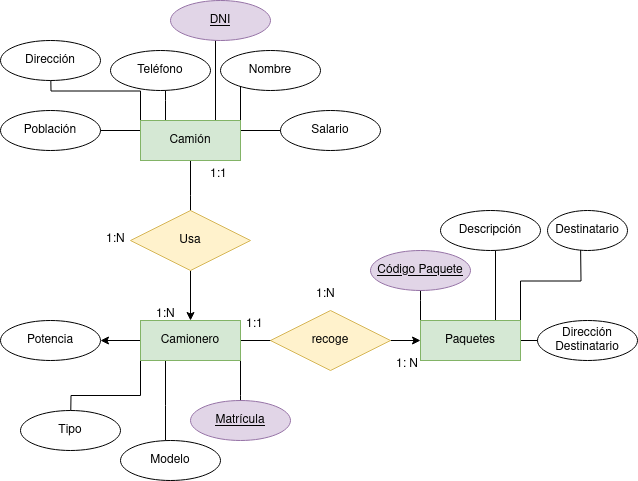

The diagram above was exported from draw.io. Its source (the exported page's mxGraphModel, read from the mxfile embedded in the PNG):
<mxGraphModel dx="1434" dy="795" grid="1" gridSize="10" guides="1" tooltips="1" connect="1" arrows="1" fold="1" page="1" pageScale="1" pageWidth="827" pageHeight="1169" math="0" shadow="0">
  <root>
    <mxCell id="0" />
    <mxCell id="1" parent="0" />
    <mxCell id="rs7twWHePgleAfzXsY-G-9" style="edgeStyle=orthogonalEdgeStyle;rounded=0;orthogonalLoop=1;jettySize=auto;html=1;" parent="1" source="rs7twWHePgleAfzXsY-G-1" edge="1">
      <mxGeometry relative="1" as="geometry">
        <mxPoint x="405" y="420" as="targetPoint" />
      </mxGeometry>
    </mxCell>
    <mxCell id="3B9QEHGlPNj1zmwCqFnj-25" style="edgeStyle=orthogonalEdgeStyle;rounded=0;orthogonalLoop=1;jettySize=auto;html=1;exitX=1;exitY=1;exitDx=0;exitDy=0;" edge="1" parent="1" source="rs7twWHePgleAfzXsY-G-1">
      <mxGeometry relative="1" as="geometry">
        <mxPoint x="335" y="510" as="targetPoint" />
      </mxGeometry>
    </mxCell>
    <mxCell id="3B9QEHGlPNj1zmwCqFnj-27" style="edgeStyle=orthogonalEdgeStyle;rounded=0;orthogonalLoop=1;jettySize=auto;html=1;exitX=0.25;exitY=1;exitDx=0;exitDy=0;" edge="1" parent="1" source="rs7twWHePgleAfzXsY-G-1">
      <mxGeometry relative="1" as="geometry">
        <mxPoint x="260" y="530" as="targetPoint" />
      </mxGeometry>
    </mxCell>
    <mxCell id="3B9QEHGlPNj1zmwCqFnj-29" style="edgeStyle=orthogonalEdgeStyle;rounded=0;orthogonalLoop=1;jettySize=auto;html=1;exitX=0;exitY=1;exitDx=0;exitDy=0;" edge="1" parent="1" source="rs7twWHePgleAfzXsY-G-1">
      <mxGeometry relative="1" as="geometry">
        <mxPoint x="165" y="510" as="targetPoint" />
      </mxGeometry>
    </mxCell>
    <mxCell id="3B9QEHGlPNj1zmwCqFnj-32" style="edgeStyle=orthogonalEdgeStyle;rounded=0;orthogonalLoop=1;jettySize=auto;html=1;exitX=0;exitY=0.5;exitDx=0;exitDy=0;" edge="1" parent="1" source="rs7twWHePgleAfzXsY-G-1" target="3B9QEHGlPNj1zmwCqFnj-31">
      <mxGeometry relative="1" as="geometry" />
    </mxCell>
    <mxCell id="rs7twWHePgleAfzXsY-G-1" value="Camionero" style="whiteSpace=wrap;html=1;align=center;fillColor=#d5e8d4;strokeColor=#82b366;" parent="1" vertex="1">
      <mxGeometry x="235" y="400" width="100" height="40" as="geometry" />
    </mxCell>
    <mxCell id="rs7twWHePgleAfzXsY-G-5" style="edgeStyle=orthogonalEdgeStyle;rounded=0;orthogonalLoop=1;jettySize=auto;html=1;exitX=0.5;exitY=1;exitDx=0;exitDy=0;" parent="1" source="rs7twWHePgleAfzXsY-G-4" edge="1">
      <mxGeometry relative="1" as="geometry">
        <mxPoint x="285" y="310" as="targetPoint" />
      </mxGeometry>
    </mxCell>
    <mxCell id="3B9QEHGlPNj1zmwCqFnj-1" style="edgeStyle=orthogonalEdgeStyle;rounded=0;orthogonalLoop=1;jettySize=auto;html=1;exitX=1;exitY=0;exitDx=0;exitDy=0;" edge="1" parent="1" source="rs7twWHePgleAfzXsY-G-4">
      <mxGeometry relative="1" as="geometry">
        <mxPoint x="335" y="150" as="targetPoint" />
      </mxGeometry>
    </mxCell>
    <mxCell id="3B9QEHGlPNj1zmwCqFnj-4" style="edgeStyle=orthogonalEdgeStyle;rounded=0;orthogonalLoop=1;jettySize=auto;html=1;exitX=0.75;exitY=0;exitDx=0;exitDy=0;" edge="1" parent="1" source="rs7twWHePgleAfzXsY-G-4">
      <mxGeometry relative="1" as="geometry">
        <mxPoint x="310" y="110" as="targetPoint" />
      </mxGeometry>
    </mxCell>
    <mxCell id="3B9QEHGlPNj1zmwCqFnj-6" style="edgeStyle=orthogonalEdgeStyle;rounded=0;orthogonalLoop=1;jettySize=auto;html=1;exitX=0.25;exitY=0;exitDx=0;exitDy=0;" edge="1" parent="1" source="rs7twWHePgleAfzXsY-G-4">
      <mxGeometry relative="1" as="geometry">
        <mxPoint x="260" y="160" as="targetPoint" />
      </mxGeometry>
    </mxCell>
    <mxCell id="3B9QEHGlPNj1zmwCqFnj-8" style="edgeStyle=orthogonalEdgeStyle;rounded=0;orthogonalLoop=1;jettySize=auto;html=1;exitX=0;exitY=0;exitDx=0;exitDy=0;" edge="1" parent="1" source="rs7twWHePgleAfzXsY-G-4">
      <mxGeometry relative="1" as="geometry">
        <mxPoint x="145" y="140" as="targetPoint" />
      </mxGeometry>
    </mxCell>
    <mxCell id="3B9QEHGlPNj1zmwCqFnj-13" style="edgeStyle=orthogonalEdgeStyle;rounded=0;orthogonalLoop=1;jettySize=auto;html=1;exitX=1;exitY=0.25;exitDx=0;exitDy=0;" edge="1" parent="1" source="rs7twWHePgleAfzXsY-G-4">
      <mxGeometry relative="1" as="geometry">
        <mxPoint x="425" y="210" as="targetPoint" />
      </mxGeometry>
    </mxCell>
    <mxCell id="3B9QEHGlPNj1zmwCqFnj-15" style="edgeStyle=orthogonalEdgeStyle;rounded=0;orthogonalLoop=1;jettySize=auto;html=1;exitX=0;exitY=0.25;exitDx=0;exitDy=0;" edge="1" parent="1" source="rs7twWHePgleAfzXsY-G-4">
      <mxGeometry relative="1" as="geometry">
        <mxPoint x="165" y="210" as="targetPoint" />
      </mxGeometry>
    </mxCell>
    <mxCell id="rs7twWHePgleAfzXsY-G-4" value="Camión" style="whiteSpace=wrap;html=1;align=center;fillColor=#d5e8d4;strokeColor=#82b366;" parent="1" vertex="1">
      <mxGeometry x="235" y="200" width="100" height="40" as="geometry" />
    </mxCell>
    <mxCell id="rs7twWHePgleAfzXsY-G-7" style="edgeStyle=orthogonalEdgeStyle;rounded=0;orthogonalLoop=1;jettySize=auto;html=1;exitX=0.5;exitY=1;exitDx=0;exitDy=0;" parent="1" source="rs7twWHePgleAfzXsY-G-6" target="rs7twWHePgleAfzXsY-G-1" edge="1">
      <mxGeometry relative="1" as="geometry" />
    </mxCell>
    <mxCell id="rs7twWHePgleAfzXsY-G-6" value="&lt;div&gt;Usa&lt;/div&gt;" style="shape=rhombus;perimeter=rhombusPerimeter;whiteSpace=wrap;html=1;align=center;fillColor=#fff2cc;strokeColor=#d6b656;" parent="1" vertex="1">
      <mxGeometry x="225" y="290" width="120" height="60" as="geometry" />
    </mxCell>
    <mxCell id="3B9QEHGlPNj1zmwCqFnj-17" style="edgeStyle=orthogonalEdgeStyle;rounded=0;orthogonalLoop=1;jettySize=auto;html=1;exitX=0;exitY=0;exitDx=0;exitDy=0;" edge="1" parent="1" source="rs7twWHePgleAfzXsY-G-8">
      <mxGeometry relative="1" as="geometry">
        <mxPoint x="515" y="360" as="targetPoint" />
      </mxGeometry>
    </mxCell>
    <mxCell id="3B9QEHGlPNj1zmwCqFnj-19" style="edgeStyle=orthogonalEdgeStyle;rounded=0;orthogonalLoop=1;jettySize=auto;html=1;exitX=0.75;exitY=0;exitDx=0;exitDy=0;" edge="1" parent="1" source="rs7twWHePgleAfzXsY-G-8">
      <mxGeometry relative="1" as="geometry">
        <mxPoint x="590" y="320" as="targetPoint" />
      </mxGeometry>
    </mxCell>
    <mxCell id="3B9QEHGlPNj1zmwCqFnj-21" style="edgeStyle=orthogonalEdgeStyle;rounded=0;orthogonalLoop=1;jettySize=auto;html=1;exitX=1;exitY=0;exitDx=0;exitDy=0;" edge="1" parent="1" source="rs7twWHePgleAfzXsY-G-8">
      <mxGeometry relative="1" as="geometry">
        <mxPoint x="675" y="320" as="targetPoint" />
      </mxGeometry>
    </mxCell>
    <mxCell id="3B9QEHGlPNj1zmwCqFnj-23" style="edgeStyle=orthogonalEdgeStyle;rounded=0;orthogonalLoop=1;jettySize=auto;html=1;exitX=1;exitY=0.5;exitDx=0;exitDy=0;" edge="1" parent="1" source="rs7twWHePgleAfzXsY-G-8">
      <mxGeometry relative="1" as="geometry">
        <mxPoint x="645" y="420" as="targetPoint" />
      </mxGeometry>
    </mxCell>
    <mxCell id="rs7twWHePgleAfzXsY-G-8" value="Paquetes" style="whiteSpace=wrap;html=1;align=center;fillColor=#d5e8d4;strokeColor=#82b366;" parent="1" vertex="1">
      <mxGeometry x="515" y="400" width="100" height="40" as="geometry" />
    </mxCell>
    <mxCell id="rs7twWHePgleAfzXsY-G-11" style="edgeStyle=orthogonalEdgeStyle;rounded=0;orthogonalLoop=1;jettySize=auto;html=1;exitX=1;exitY=0.5;exitDx=0;exitDy=0;entryX=0;entryY=0.5;entryDx=0;entryDy=0;" parent="1" source="rs7twWHePgleAfzXsY-G-10" target="rs7twWHePgleAfzXsY-G-8" edge="1">
      <mxGeometry relative="1" as="geometry" />
    </mxCell>
    <mxCell id="rs7twWHePgleAfzXsY-G-10" value="recoge" style="shape=rhombus;perimeter=rhombusPerimeter;whiteSpace=wrap;html=1;align=center;fillColor=#fff2cc;strokeColor=#d6b656;" parent="1" vertex="1">
      <mxGeometry x="365" y="390" width="120" height="60" as="geometry" />
    </mxCell>
    <mxCell id="3B9QEHGlPNj1zmwCqFnj-3" value="&lt;div&gt;Nombre&lt;/div&gt;" style="ellipse;whiteSpace=wrap;html=1;align=center;" vertex="1" parent="1">
      <mxGeometry x="315" y="130" width="100" height="40" as="geometry" />
    </mxCell>
    <mxCell id="3B9QEHGlPNj1zmwCqFnj-5" value="DNI" style="ellipse;whiteSpace=wrap;html=1;align=center;fontStyle=4;fillColor=#e1d5e7;strokeColor=#9673a6;" vertex="1" parent="1">
      <mxGeometry x="265" y="80" width="100" height="40" as="geometry" />
    </mxCell>
    <mxCell id="3B9QEHGlPNj1zmwCqFnj-7" value="Teléfono" style="ellipse;whiteSpace=wrap;html=1;align=center;" vertex="1" parent="1">
      <mxGeometry x="205" y="130" width="100" height="40" as="geometry" />
    </mxCell>
    <mxCell id="3B9QEHGlPNj1zmwCqFnj-12" value="Dirección" style="ellipse;whiteSpace=wrap;html=1;align=center;" vertex="1" parent="1">
      <mxGeometry x="95" y="120" width="100" height="40" as="geometry" />
    </mxCell>
    <mxCell id="3B9QEHGlPNj1zmwCqFnj-14" value="Salario" style="ellipse;whiteSpace=wrap;html=1;align=center;" vertex="1" parent="1">
      <mxGeometry x="375" y="190" width="100" height="40" as="geometry" />
    </mxCell>
    <mxCell id="3B9QEHGlPNj1zmwCqFnj-16" value="Población" style="ellipse;whiteSpace=wrap;html=1;align=center;" vertex="1" parent="1">
      <mxGeometry x="95" y="190" width="100" height="40" as="geometry" />
    </mxCell>
    <mxCell id="3B9QEHGlPNj1zmwCqFnj-18" value="Código Paquete" style="ellipse;whiteSpace=wrap;html=1;align=center;fontStyle=4;fillColor=#e1d5e7;strokeColor=#9673a6;" vertex="1" parent="1">
      <mxGeometry x="465" y="330" width="100" height="40" as="geometry" />
    </mxCell>
    <mxCell id="3B9QEHGlPNj1zmwCqFnj-20" value="Descripción" style="ellipse;whiteSpace=wrap;html=1;align=center;" vertex="1" parent="1">
      <mxGeometry x="535" y="290" width="100" height="40" as="geometry" />
    </mxCell>
    <mxCell id="3B9QEHGlPNj1zmwCqFnj-22" value="Destinatario" style="ellipse;whiteSpace=wrap;html=1;align=center;" vertex="1" parent="1">
      <mxGeometry x="642" y="290" width="80" height="40" as="geometry" />
    </mxCell>
    <mxCell id="3B9QEHGlPNj1zmwCqFnj-24" value="&lt;div&gt;Dirección&lt;/div&gt;&lt;div&gt;Destinatario&lt;br&gt;&lt;/div&gt;" style="ellipse;whiteSpace=wrap;html=1;align=center;" vertex="1" parent="1">
      <mxGeometry x="632" y="400" width="100" height="40" as="geometry" />
    </mxCell>
    <mxCell id="3B9QEHGlPNj1zmwCqFnj-26" value="Matrícula" style="ellipse;whiteSpace=wrap;html=1;align=center;fontStyle=4;fillColor=#e1d5e7;strokeColor=#9673a6;" vertex="1" parent="1">
      <mxGeometry x="285" y="480" width="100" height="40" as="geometry" />
    </mxCell>
    <mxCell id="3B9QEHGlPNj1zmwCqFnj-28" value="&lt;div&gt;Modelo&lt;/div&gt;" style="ellipse;whiteSpace=wrap;html=1;align=center;" vertex="1" parent="1">
      <mxGeometry x="215" y="520" width="100" height="40" as="geometry" />
    </mxCell>
    <mxCell id="3B9QEHGlPNj1zmwCqFnj-30" value="&lt;div&gt;Tipo&lt;/div&gt;" style="ellipse;whiteSpace=wrap;html=1;align=center;" vertex="1" parent="1">
      <mxGeometry x="115" y="490" width="100" height="40" as="geometry" />
    </mxCell>
    <mxCell id="3B9QEHGlPNj1zmwCqFnj-31" value="Potencia" style="ellipse;whiteSpace=wrap;html=1;align=center;" vertex="1" parent="1">
      <mxGeometry x="95" y="400" width="100" height="40" as="geometry" />
    </mxCell>
    <mxCell id="3B9QEHGlPNj1zmwCqFnj-33" value="1:N" style="text;strokeColor=none;fillColor=none;spacingLeft=4;spacingRight=4;overflow=hidden;rotatable=0;points=[[0,0.5],[1,0.5]];portConstraint=eastwest;fontSize=12;whiteSpace=wrap;html=1;" vertex="1" parent="1">
      <mxGeometry x="245" y="380" width="40" height="30" as="geometry" />
    </mxCell>
    <mxCell id="3B9QEHGlPNj1zmwCqFnj-34" value="1:1" style="text;strokeColor=none;fillColor=none;spacingLeft=4;spacingRight=4;overflow=hidden;rotatable=0;points=[[0,0.5],[1,0.5]];portConstraint=eastwest;fontSize=12;whiteSpace=wrap;html=1;" vertex="1" parent="1">
      <mxGeometry x="299" y="240" width="40" height="30" as="geometry" />
    </mxCell>
    <mxCell id="3B9QEHGlPNj1zmwCqFnj-35" value="1:N" style="text;strokeColor=none;fillColor=none;spacingLeft=4;spacingRight=4;overflow=hidden;rotatable=0;points=[[0,0.5],[1,0.5]];portConstraint=eastwest;fontSize=12;whiteSpace=wrap;html=1;" vertex="1" parent="1">
      <mxGeometry x="195" y="305" width="40" height="30" as="geometry" />
    </mxCell>
    <mxCell id="3B9QEHGlPNj1zmwCqFnj-36" value="1: N" style="text;strokeColor=none;fillColor=none;spacingLeft=4;spacingRight=4;overflow=hidden;rotatable=0;points=[[0,0.5],[1,0.5]];portConstraint=eastwest;fontSize=12;whiteSpace=wrap;html=1;" vertex="1" parent="1">
      <mxGeometry x="485" y="430" width="40" height="30" as="geometry" />
    </mxCell>
    <mxCell id="3B9QEHGlPNj1zmwCqFnj-37" value="1:1" style="text;strokeColor=none;fillColor=none;spacingLeft=4;spacingRight=4;overflow=hidden;rotatable=0;points=[[0,0.5],[1,0.5]];portConstraint=eastwest;fontSize=12;whiteSpace=wrap;html=1;" vertex="1" parent="1">
      <mxGeometry x="335" y="390" width="40" height="30" as="geometry" />
    </mxCell>
    <mxCell id="3B9QEHGlPNj1zmwCqFnj-38" value="1:N" style="text;strokeColor=none;fillColor=none;spacingLeft=4;spacingRight=4;overflow=hidden;rotatable=0;points=[[0,0.5],[1,0.5]];portConstraint=eastwest;fontSize=12;whiteSpace=wrap;html=1;" vertex="1" parent="1">
      <mxGeometry x="405" y="360" width="40" height="30" as="geometry" />
    </mxCell>
  </root>
</mxGraphModel>